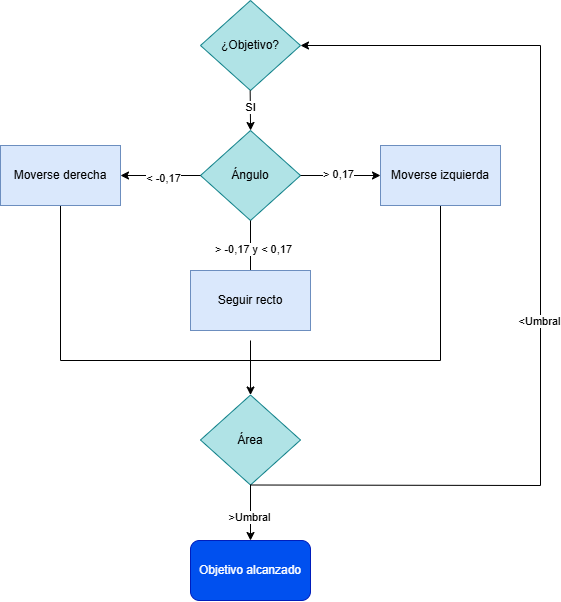

The diagram above was exported from draw.io. Its source (the exported page's mxGraphModel, read from the mxfile embedded in the PNG):
<mxGraphModel dx="1053" dy="600" grid="1" gridSize="10" guides="1" tooltips="1" connect="1" arrows="1" fold="1" page="1" pageScale="1" pageWidth="827" pageHeight="1169" math="0" shadow="0">
  <root>
    <mxCell id="0" />
    <mxCell id="1" parent="0" />
    <mxCell id="e-cLtwb_ToxPzBbQ8KkV-37" parent="1" style="rhombus;whiteSpace=wrap;html=1;fillColor=#b0e3e6;strokeColor=#0e8088;" value="¿Objetivo?" vertex="1">
      <mxGeometry height="90" width="100" x="980" y="100" as="geometry" />
    </mxCell>
    <mxCell id="e-cLtwb_ToxPzBbQ8KkV-39" edge="1" parent="1" style="endArrow=classic;html=1;rounded=0;exitX=0.5;exitY=1;exitDx=0;exitDy=0;" value="">
      <mxGeometry height="50" relative="1" width="50" as="geometry">
        <mxPoint x="1029.6599999999999" y="190" as="sourcePoint" />
        <mxPoint x="1030.08" y="230" as="targetPoint" />
      </mxGeometry>
    </mxCell>
    <mxCell id="e-cLtwb_ToxPzBbQ8KkV-40" connectable="0" parent="e-cLtwb_ToxPzBbQ8KkV-39" style="edgeLabel;html=1;align=center;verticalAlign=middle;resizable=0;points=[];" value="SI" vertex="1">
      <mxGeometry relative="1" x="-0.16" as="geometry">
        <mxPoint as="offset" />
      </mxGeometry>
    </mxCell>
    <mxCell id="e-cLtwb_ToxPzBbQ8KkV-41" parent="1" style="rhombus;whiteSpace=wrap;html=1;fillColor=#b0e3e6;strokeColor=#0e8088;" value="Ángulo" vertex="1">
      <mxGeometry height="90" width="100" x="980" y="230" as="geometry" />
    </mxCell>
    <mxCell id="e-cLtwb_ToxPzBbQ8KkV-45" edge="1" parent="1" source="e-cLtwb_ToxPzBbQ8KkV-41" style="endArrow=classic;html=1;rounded=0;entryX=1;entryY=0.5;entryDx=0;entryDy=0;exitX=0;exitY=0.5;exitDx=0;exitDy=0;" value="">
      <mxGeometry height="50" relative="1" width="50" as="geometry">
        <mxPoint x="900" y="380" as="sourcePoint" />
        <mxPoint x="900" y="275" as="targetPoint" />
      </mxGeometry>
    </mxCell>
    <mxCell id="e-cLtwb_ToxPzBbQ8KkV-46" connectable="0" parent="e-cLtwb_ToxPzBbQ8KkV-45" style="edgeLabel;html=1;align=center;verticalAlign=middle;resizable=0;points=[];" value="&amp;lt; -0,17" vertex="1">
      <mxGeometry relative="1" x="-0.0625" y="2" as="geometry">
        <mxPoint as="offset" />
      </mxGeometry>
    </mxCell>
    <mxCell id="e-cLtwb_ToxPzBbQ8KkV-47" edge="1" parent="1" source="e-cLtwb_ToxPzBbQ8KkV-41" style="endArrow=classic;html=1;rounded=0;entryX=0;entryY=0.5;entryDx=0;entryDy=0;exitX=1;exitY=0.5;exitDx=0;exitDy=0;" value="">
      <mxGeometry height="50" relative="1" width="50" as="geometry">
        <mxPoint x="1280" y="380" as="sourcePoint" />
        <mxPoint x="1160" y="275" as="targetPoint" />
      </mxGeometry>
    </mxCell>
    <mxCell id="e-cLtwb_ToxPzBbQ8KkV-48" connectable="0" parent="e-cLtwb_ToxPzBbQ8KkV-47" style="edgeLabel;html=1;align=center;verticalAlign=middle;resizable=0;points=[];" value="&amp;gt; 0,17" vertex="1">
      <mxGeometry relative="1" x="-0.0625" y="2" as="geometry">
        <mxPoint as="offset" />
      </mxGeometry>
    </mxCell>
    <mxCell id="e-cLtwb_ToxPzBbQ8KkV-49" edge="1" parent="1" source="e-cLtwb_ToxPzBbQ8KkV-41" style="endArrow=classic;html=1;rounded=0;entryX=0.5;entryY=0;entryDx=0;entryDy=0;exitX=0.5;exitY=1;exitDx=0;exitDy=0;" value="">
      <mxGeometry height="50" relative="1" width="50" as="geometry">
        <mxPoint x="1290" y="480" as="sourcePoint" />
        <mxPoint x="1030" y="380" as="targetPoint" />
      </mxGeometry>
    </mxCell>
    <mxCell id="e-cLtwb_ToxPzBbQ8KkV-50" connectable="0" parent="e-cLtwb_ToxPzBbQ8KkV-49" style="edgeLabel;html=1;align=center;verticalAlign=middle;resizable=0;points=[];" value="&amp;gt; -0,17 y &amp;lt; 0,17" vertex="1">
      <mxGeometry relative="1" x="-0.0625" y="2" as="geometry">
        <mxPoint as="offset" />
      </mxGeometry>
    </mxCell>
    <mxCell id="e-cLtwb_ToxPzBbQ8KkV-57" parent="1" style="rhombus;whiteSpace=wrap;html=1;fillColor=#b0e3e6;strokeColor=#0e8088;" value="Área" vertex="1">
      <mxGeometry height="90" width="100" x="980" y="494.5" as="geometry" />
    </mxCell>
    <mxCell id="e-cLtwb_ToxPzBbQ8KkV-58" edge="1" parent="1" source="e-cLtwb_ToxPzBbQ8KkV-57" style="endArrow=classic;html=1;rounded=0;exitX=0.5;exitY=1;exitDx=0;exitDy=0;entryX=1;entryY=0.5;entryDx=0;entryDy=0;" target="e-cLtwb_ToxPzBbQ8KkV-37" value="">
      <mxGeometry height="50" relative="1" width="50" as="geometry">
        <Array as="points">
          <mxPoint x="1320" y="585" />
          <mxPoint x="1320" y="145" />
        </Array>
        <mxPoint x="1010" y="640" as="sourcePoint" />
        <mxPoint x="1090" y="650" as="targetPoint" />
      </mxGeometry>
    </mxCell>
    <mxCell id="e-cLtwb_ToxPzBbQ8KkV-59" connectable="0" parent="e-cLtwb_ToxPzBbQ8KkV-58" style="edgeLabel;html=1;align=center;verticalAlign=middle;resizable=0;points=[];" value="&amp;lt;Umbral" vertex="1">
      <mxGeometry relative="1" x="-0.0625" y="2" as="geometry">
        <mxPoint as="offset" />
      </mxGeometry>
    </mxCell>
    <mxCell id="e-cLtwb_ToxPzBbQ8KkV-60" edge="1" parent="1" style="endArrow=classic;html=1;rounded=0;exitX=0.5;exitY=1;exitDx=0;exitDy=0;entryX=0.5;entryY=0;entryDx=0;entryDy=0;" target="e-cLtwb_ToxPzBbQ8KkV-57" value="">
      <mxGeometry height="50" relative="1" width="50" as="geometry">
        <mxPoint x="1030" y="440" as="sourcePoint" />
        <mxPoint x="1260" y="450" as="targetPoint" />
      </mxGeometry>
    </mxCell>
    <mxCell id="e-cLtwb_ToxPzBbQ8KkV-61" edge="1" parent="1" style="endArrow=none;html=1;rounded=0;entryX=0.5;entryY=1;entryDx=0;entryDy=0;" value="">
      <mxGeometry height="50" relative="1" width="50" as="geometry">
        <Array as="points">
          <mxPoint x="840" y="460" />
        </Array>
        <mxPoint x="1030" y="460" as="sourcePoint" />
        <mxPoint x="840" y="305" as="targetPoint" />
      </mxGeometry>
    </mxCell>
    <mxCell id="e-cLtwb_ToxPzBbQ8KkV-62" edge="1" parent="1" style="endArrow=none;html=1;rounded=0;entryX=0.5;entryY=1;entryDx=0;entryDy=0;" value="">
      <mxGeometry height="50" relative="1" width="50" as="geometry">
        <Array as="points">
          <mxPoint x="1220" y="460" />
        </Array>
        <mxPoint x="1030" y="460" as="sourcePoint" />
        <mxPoint x="1220" y="305" as="targetPoint" />
      </mxGeometry>
    </mxCell>
    <mxCell id="e-cLtwb_ToxPzBbQ8KkV-63" parent="1" style="rounded=1;whiteSpace=wrap;html=1;fillColor=#0050ef;fontColor=#ffffff;strokeColor=#001DBC;" value="Objetivo alcanzado" vertex="1">
      <mxGeometry height="60" width="120" x="970" y="640" as="geometry" />
    </mxCell>
    <mxCell id="e-cLtwb_ToxPzBbQ8KkV-64" edge="1" parent="1" source="e-cLtwb_ToxPzBbQ8KkV-57" style="endArrow=classic;html=1;rounded=0;exitX=0.5;exitY=1;exitDx=0;exitDy=0;entryX=0.5;entryY=0;entryDx=0;entryDy=0;" target="e-cLtwb_ToxPzBbQ8KkV-63" value="">
      <mxGeometry height="50" relative="1" width="50" as="geometry">
        <mxPoint x="1020" y="870" as="sourcePoint" />
        <mxPoint x="1070" y="820" as="targetPoint" />
      </mxGeometry>
    </mxCell>
    <mxCell id="e-cLtwb_ToxPzBbQ8KkV-65" connectable="0" parent="e-cLtwb_ToxPzBbQ8KkV-64" style="edgeLabel;html=1;align=center;verticalAlign=middle;resizable=0;points=[];" value="&amp;gt;Umbral" vertex="1">
      <mxGeometry relative="1" x="0.1226" y="-2" as="geometry">
        <mxPoint as="offset" />
      </mxGeometry>
    </mxCell>
    <mxCell id="qv_XeWFbyhCxgXzlgAvK-3" parent="1" style="rounded=0;whiteSpace=wrap;html=1;fillColor=#dae8fc;strokeColor=#6c8ebf;" value="Moverse derecha" vertex="1">
      <mxGeometry height="60" width="120" x="780" y="245" as="geometry" />
    </mxCell>
    <mxCell id="qv_XeWFbyhCxgXzlgAvK-4" parent="1" style="rounded=0;whiteSpace=wrap;html=1;fillColor=#dae8fc;strokeColor=#6c8ebf;" value="Seguir recto" vertex="1">
      <mxGeometry height="60" width="120" x="970" y="370" as="geometry" />
    </mxCell>
    <mxCell id="qv_XeWFbyhCxgXzlgAvK-5" parent="1" style="rounded=0;whiteSpace=wrap;html=1;fillColor=#dae8fc;strokeColor=#6c8ebf;" value="Moverse izquierda" vertex="1">
      <mxGeometry height="60" width="120" x="1160" y="245" as="geometry" />
    </mxCell>
  </root>
</mxGraphModel>